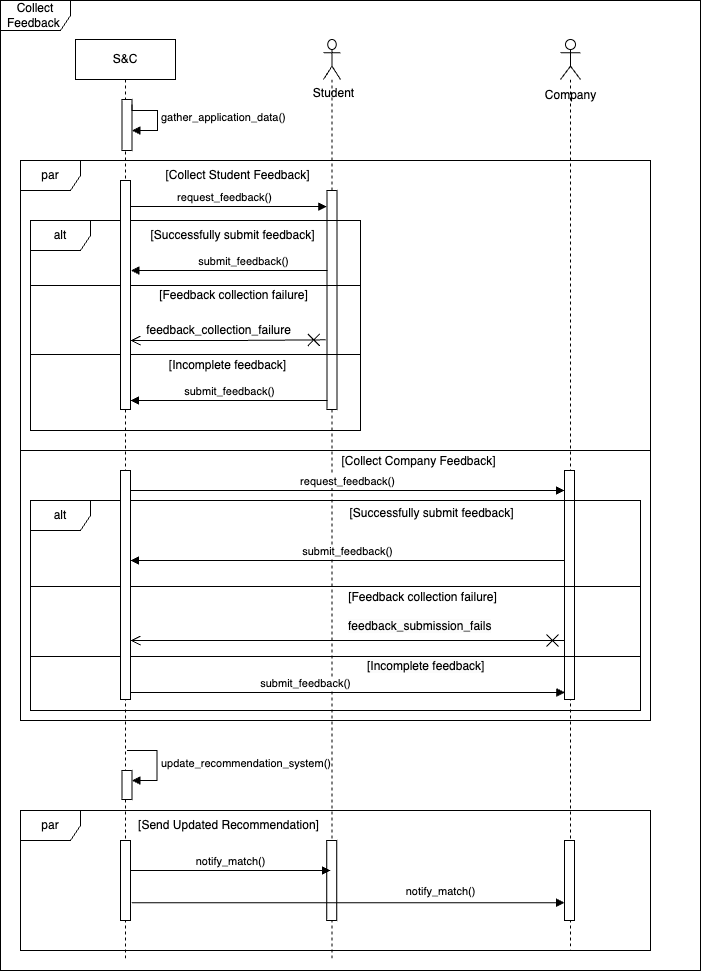

The diagram above was exported from draw.io. Its source (the exported page's mxGraphModel, read from the mxfile embedded in the PNG):
<mxGraphModel dx="2890" dy="1098" grid="1" gridSize="10" guides="1" tooltips="1" connect="1" arrows="1" fold="1" page="1" pageScale="1" pageWidth="850" pageHeight="1100" math="0" shadow="0">
  <root>
    <mxCell id="0" />
    <mxCell id="1" parent="0" />
    <mxCell id="2" value="Collect Feedback&amp;nbsp;" style="shape=umlFrame;whiteSpace=wrap;html=1;pointerEvents=0;width=70;height=30;" vertex="1" parent="1">
      <mxGeometry x="910" y="3040" width="700" height="970" as="geometry" />
    </mxCell>
    <mxCell id="3" value="" style="shape=umlLifeline;perimeter=lifelinePerimeter;whiteSpace=wrap;html=1;container=1;dropTarget=0;collapsible=0;recursiveResize=0;outlineConnect=0;portConstraint=eastwest;newEdgeStyle={&quot;curved&quot;:0,&quot;rounded&quot;:0};participant=umlActor;" vertex="1" parent="1">
      <mxGeometry x="1233" y="3079" width="17" height="921" as="geometry" />
    </mxCell>
    <mxCell id="4" value="" style="html=1;points=[[0,0,0,0,5],[0,1,0,0,-5],[1,0,0,0,5],[1,1,0,0,-5]];perimeter=orthogonalPerimeter;outlineConnect=0;targetShapes=umlLifeline;portConstraint=eastwest;newEdgeStyle={&quot;curved&quot;:0,&quot;rounded&quot;:0};" vertex="1" parent="3">
      <mxGeometry x="3.5" y="151" width="10" height="219" as="geometry" />
    </mxCell>
    <mxCell id="5" value="" style="html=1;points=[[0,0,0,0,5],[0,1,0,0,-5],[1,0,0,0,5],[1,1,0,0,-5]];perimeter=orthogonalPerimeter;outlineConnect=0;targetShapes=umlLifeline;portConstraint=eastwest;newEdgeStyle={&quot;curved&quot;:0,&quot;rounded&quot;:0};" vertex="1" parent="3">
      <mxGeometry x="3.25" y="801" width="10" height="80" as="geometry" />
    </mxCell>
    <mxCell id="6" value="Student" style="text;html=1;align=center;verticalAlign=middle;resizable=0;points=[];autosize=1;strokeColor=none;fillColor=none;" vertex="1" parent="1">
      <mxGeometry x="1213" y="3118" width="60" height="30" as="geometry" />
    </mxCell>
    <mxCell id="7" value="" style="shape=umlLifeline;perimeter=lifelinePerimeter;whiteSpace=wrap;html=1;container=1;dropTarget=0;collapsible=0;recursiveResize=0;outlineConnect=0;portConstraint=eastwest;newEdgeStyle={&quot;curved&quot;:0,&quot;rounded&quot;:0};participant=umlActor;" vertex="1" parent="1">
      <mxGeometry x="1470" y="3079" width="20" height="911" as="geometry" />
    </mxCell>
    <mxCell id="8" value="" style="html=1;points=[[0,0,0,0,5],[0,1,0,0,-5],[1,0,0,0,5],[1,1,0,0,-5]];perimeter=orthogonalPerimeter;outlineConnect=0;targetShapes=umlLifeline;portConstraint=eastwest;newEdgeStyle={&quot;curved&quot;:0,&quot;rounded&quot;:0};" vertex="1" parent="7">
      <mxGeometry x="4" y="431" width="10" height="229" as="geometry" />
    </mxCell>
    <mxCell id="9" value="" style="html=1;points=[[0,0,0,0,5],[0,1,0,0,-5],[1,0,0,0,5],[1,1,0,0,-5]];perimeter=orthogonalPerimeter;outlineConnect=0;targetShapes=umlLifeline;portConstraint=eastwest;newEdgeStyle={&quot;curved&quot;:0,&quot;rounded&quot;:0};" vertex="1" parent="7">
      <mxGeometry x="4" y="801" width="10" height="80" as="geometry" />
    </mxCell>
    <mxCell id="10" value="Company" style="text;html=1;align=center;verticalAlign=middle;resizable=0;points=[];autosize=1;strokeColor=none;fillColor=none;" vertex="1" parent="1">
      <mxGeometry x="1445" y="3120" width="70" height="30" as="geometry" />
    </mxCell>
    <mxCell id="11" value="par" style="shape=umlFrame;whiteSpace=wrap;html=1;pointerEvents=0;" vertex="1" parent="1">
      <mxGeometry x="930" y="3200" width="630" height="560" as="geometry" />
    </mxCell>
    <mxCell id="12" value="[Collect Student Feedback]" style="text;html=1;align=center;verticalAlign=middle;resizable=0;points=[];autosize=1;strokeColor=none;fillColor=none;" vertex="1" parent="1">
      <mxGeometry x="1062" y="3200" width="170" height="30" as="geometry" />
    </mxCell>
    <mxCell id="13" value="request_feedback()" style="html=1;verticalAlign=bottom;endArrow=block;curved=0;rounded=0;entryX=-0.025;entryY=0.073;entryDx=0;entryDy=0;entryPerimeter=0;" edge="1" source="40" target="4" parent="1">
      <mxGeometry x="-0.0158" width="80" relative="1" as="geometry">
        <mxPoint x="1292" y="3249" as="sourcePoint" />
        <mxPoint x="1105.0476190476193" y="3249.044" as="targetPoint" />
        <mxPoint as="offset" />
      </mxGeometry>
    </mxCell>
    <mxCell id="14" value="submit_feedback()" style="html=1;verticalAlign=bottom;endArrow=block;curved=0;rounded=0;" edge="1" parent="1">
      <mxGeometry x="-0.1552" width="80" relative="1" as="geometry">
        <mxPoint x="1237" y="3310" as="sourcePoint" />
        <mxPoint x="1040.5" y="3310" as="targetPoint" />
        <mxPoint x="-1" as="offset" />
      </mxGeometry>
    </mxCell>
    <mxCell id="15" value="alt" style="shape=umlFrame;whiteSpace=wrap;html=1;pointerEvents=0;" vertex="1" parent="1">
      <mxGeometry x="940" y="3260" width="330" height="210" as="geometry" />
    </mxCell>
    <mxCell id="16" value="[Successfully submit feedback]" style="text;html=1;align=center;verticalAlign=middle;resizable=0;points=[];autosize=1;strokeColor=none;fillColor=none;" vertex="1" parent="1">
      <mxGeometry x="1047" y="3260" width="190" height="30" as="geometry" />
    </mxCell>
    <mxCell id="17" value="" style="line;strokeWidth=1;fillColor=none;align=left;verticalAlign=middle;spacingTop=-1;spacingLeft=3;spacingRight=3;rotatable=0;labelPosition=right;points=[];portConstraint=eastwest;strokeColor=inherit;" vertex="1" parent="1">
      <mxGeometry x="940" y="3321" width="330" height="8" as="geometry" />
    </mxCell>
    <mxCell id="18" value="[Feedback collection failure]" style="text;html=1;align=center;verticalAlign=middle;resizable=0;points=[];autosize=1;strokeColor=none;fillColor=none;" vertex="1" parent="1">
      <mxGeometry x="1058" y="3320" width="170" height="30" as="geometry" />
    </mxCell>
    <mxCell id="19" value="" style="endArrow=open;startArrow=cross;endFill=0;startFill=0;endSize=8;startSize=10;html=1;rounded=0;exitX=-0.01;exitY=0.978;exitDx=0;exitDy=0;exitPerimeter=0;" edge="1" target="43" parent="1">
      <mxGeometry width="160" relative="1" as="geometry">
        <mxPoint x="1235.3000000000002" y="3379.34" as="sourcePoint" />
        <mxPoint x="1430" y="3380" as="targetPoint" />
        <Array as="points">
          <mxPoint x="1140" y="3380" />
        </Array>
      </mxGeometry>
    </mxCell>
    <mxCell id="20" value="" style="line;strokeWidth=1;fillColor=none;align=left;verticalAlign=middle;spacingTop=-1;spacingLeft=3;spacingRight=3;rotatable=0;labelPosition=right;points=[];portConstraint=eastwest;strokeColor=inherit;" vertex="1" parent="1">
      <mxGeometry x="940" y="3390" width="330" height="8" as="geometry" />
    </mxCell>
    <mxCell id="21" value="[Incomplete feedback]" style="text;html=1;align=center;verticalAlign=middle;resizable=0;points=[];autosize=1;strokeColor=none;fillColor=none;" vertex="1" parent="1">
      <mxGeometry x="1067" y="3390" width="140" height="30" as="geometry" />
    </mxCell>
    <mxCell id="22" value="submit_feedback()" style="html=1;verticalAlign=bottom;endArrow=block;curved=0;rounded=0;" edge="1" target="43" parent="1">
      <mxGeometry width="80" relative="1" as="geometry">
        <mxPoint x="1237" y="3440" as="sourcePoint" />
        <mxPoint x="1047" y="3440" as="targetPoint" />
      </mxGeometry>
    </mxCell>
    <mxCell id="23" value="" style="line;strokeWidth=1;fillColor=none;align=left;verticalAlign=middle;spacingTop=-1;spacingLeft=3;spacingRight=3;rotatable=0;labelPosition=right;points=[];portConstraint=eastwest;strokeColor=inherit;" vertex="1" parent="1">
      <mxGeometry x="930" y="3486" width="630" height="8" as="geometry" />
    </mxCell>
    <mxCell id="24" value="[Collect Company Feedback]" style="text;html=1;align=center;verticalAlign=middle;resizable=0;points=[];autosize=1;strokeColor=none;fillColor=none;" vertex="1" parent="1">
      <mxGeometry x="1237.5" y="3486" width="180" height="30" as="geometry" />
    </mxCell>
    <mxCell id="25" value="alt" style="shape=umlFrame;whiteSpace=wrap;html=1;pointerEvents=0;" vertex="1" parent="1">
      <mxGeometry x="940" y="3540" width="610" height="210" as="geometry" />
    </mxCell>
    <mxCell id="26" value="request_feedback()" style="html=1;verticalAlign=bottom;endArrow=block;curved=0;rounded=0;" edge="1" parent="1">
      <mxGeometry x="-0.0015" width="80" relative="1" as="geometry">
        <mxPoint x="1040" y="3530" as="sourcePoint" />
        <mxPoint x="1474" y="3530" as="targetPoint" />
        <mxPoint as="offset" />
      </mxGeometry>
    </mxCell>
    <mxCell id="27" value="[Successfully submit feedback]" style="text;html=1;align=center;verticalAlign=middle;resizable=0;points=[];autosize=1;strokeColor=none;fillColor=none;" vertex="1" parent="1">
      <mxGeometry x="1246.25" y="3538" width="190" height="30" as="geometry" />
    </mxCell>
    <mxCell id="28" value="submit_feedback()" style="html=1;verticalAlign=bottom;endArrow=block;curved=0;rounded=0;" edge="1" parent="1">
      <mxGeometry x="-0.0032" width="80" relative="1" as="geometry">
        <mxPoint x="1474" y="3600" as="sourcePoint" />
        <mxPoint x="1040" y="3600" as="targetPoint" />
        <mxPoint as="offset" />
      </mxGeometry>
    </mxCell>
    <mxCell id="29" value="" style="line;strokeWidth=1;fillColor=none;align=left;verticalAlign=middle;spacingTop=-1;spacingLeft=3;spacingRight=3;rotatable=0;labelPosition=right;points=[];portConstraint=eastwest;strokeColor=inherit;" vertex="1" parent="1">
      <mxGeometry x="940" y="3622" width="610" height="8" as="geometry" />
    </mxCell>
    <mxCell id="30" value="[Feedback collection failure]" style="text;html=1;align=center;verticalAlign=middle;resizable=0;points=[];autosize=1;strokeColor=none;fillColor=none;" vertex="1" parent="1">
      <mxGeometry x="1247" y="3622" width="170" height="30" as="geometry" />
    </mxCell>
    <mxCell id="31" value="&lt;span style=&quot;color: rgb(0, 0, 0); font-family: Helvetica; font-size: 12px; font-style: normal; font-variant-ligatures: normal; font-variant-caps: normal; font-weight: 400; letter-spacing: normal; orphans: 2; text-align: center; text-indent: 0px; text-transform: none; widows: 2; word-spacing: 0px; -webkit-text-stroke-width: 0px; white-space: nowrap; background-color: rgb(251, 251, 251); text-decoration-thickness: initial; text-decoration-style: initial; text-decoration-color: initial; display: inline !important; float: none;&quot;&gt;feedback_submission_fails&lt;/span&gt;" style="text;whiteSpace=wrap;html=1;" vertex="1" parent="1">
      <mxGeometry x="1256.25" y="3652" width="180" height="40" as="geometry" />
    </mxCell>
    <mxCell id="32" value="" style="endArrow=open;startArrow=cross;endFill=0;startFill=0;endSize=8;startSize=10;html=1;rounded=0;" edge="1" parent="1">
      <mxGeometry width="160" relative="1" as="geometry">
        <mxPoint x="1474" y="3680" as="sourcePoint" />
        <mxPoint x="1040" y="3680" as="targetPoint" />
      </mxGeometry>
    </mxCell>
    <mxCell id="33" value="" style="line;strokeWidth=1;fillColor=none;align=left;verticalAlign=middle;spacingTop=-1;spacingLeft=3;spacingRight=3;rotatable=0;labelPosition=right;points=[];portConstraint=eastwest;strokeColor=inherit;" vertex="1" parent="1">
      <mxGeometry x="940" y="3692" width="610" height="8" as="geometry" />
    </mxCell>
    <mxCell id="34" value="&lt;span style=&quot;color: rgb(0, 0, 0); font-family: Helvetica; font-size: 12px; font-style: normal; font-variant-ligatures: normal; font-variant-caps: normal; font-weight: 400; letter-spacing: normal; orphans: 2; text-align: center; text-indent: 0px; text-transform: none; widows: 2; word-spacing: 0px; -webkit-text-stroke-width: 0px; white-space: nowrap; background-color: rgb(251, 251, 251); text-decoration-thickness: initial; text-decoration-style: initial; text-decoration-color: initial; display: inline !important; float: none;&quot;&gt;[Incomplete feedback]&lt;/span&gt;" style="text;whiteSpace=wrap;html=1;" vertex="1" parent="1">
      <mxGeometry x="1275" y="3692" width="150" height="40" as="geometry" />
    </mxCell>
    <mxCell id="35" value="submit_feedback()" style="html=1;verticalAlign=bottom;endArrow=block;curved=0;rounded=0;entryX=-0.4;entryY=0.961;entryDx=0;entryDy=0;entryPerimeter=0;" edge="1" parent="1">
      <mxGeometry x="-0.1941" width="80" relative="1" as="geometry">
        <mxPoint x="1039.5021951219512" y="3731.9989999999993" as="sourcePoint" />
        <mxPoint x="1474.49" y="3731.9989999999993" as="targetPoint" />
        <Array as="points" />
        <mxPoint as="offset" />
      </mxGeometry>
    </mxCell>
    <mxCell id="36" value="par" style="shape=umlFrame;whiteSpace=wrap;html=1;pointerEvents=0;" vertex="1" parent="1">
      <mxGeometry x="930" y="3850" width="630" height="140" as="geometry" />
    </mxCell>
    <mxCell id="37" value="[Send Updated Recommendation]" style="text;html=1;align=center;verticalAlign=middle;resizable=0;points=[];autosize=1;strokeColor=none;fillColor=none;" vertex="1" parent="1">
      <mxGeometry x="1037.5" y="3850" width="200" height="30" as="geometry" />
    </mxCell>
    <mxCell id="38" value="notify_match()" style="html=1;verticalAlign=bottom;endArrow=block;curved=0;rounded=0;" edge="1" source="47" parent="1">
      <mxGeometry x="0.007" width="80" relative="1" as="geometry">
        <mxPoint x="1428.13" y="3910" as="sourcePoint" />
        <mxPoint x="1240" y="3910" as="targetPoint" />
        <mxPoint as="offset" />
      </mxGeometry>
    </mxCell>
    <mxCell id="39" value="notify_match()" style="html=1;verticalAlign=bottom;endArrow=block;curved=0;rounded=0;exitX=1.125;exitY=0.778;exitDx=0;exitDy=0;exitPerimeter=0;" edge="1" source="47" target="9" parent="1">
      <mxGeometry x="0.4269" y="2" width="80" relative="1" as="geometry">
        <mxPoint x="1436.25" y="3930" as="sourcePoint" />
        <mxPoint x="1516.25" y="3930" as="targetPoint" />
        <mxPoint as="offset" />
      </mxGeometry>
    </mxCell>
    <mxCell id="40" value="S&amp;amp;C" style="shape=umlLifeline;perimeter=lifelinePerimeter;whiteSpace=wrap;html=1;container=1;dropTarget=0;collapsible=0;recursiveResize=0;outlineConnect=0;portConstraint=eastwest;newEdgeStyle={&quot;curved&quot;:0,&quot;rounded&quot;:0};" vertex="1" parent="1">
      <mxGeometry x="985" y="3079" width="100" height="921" as="geometry" />
    </mxCell>
    <mxCell id="41" value="" style="html=1;points=[[0,0,0,0,5],[0,1,0,0,-5],[1,0,0,0,5],[1,1,0,0,-5]];perimeter=orthogonalPerimeter;outlineConnect=0;targetShapes=umlLifeline;portConstraint=eastwest;newEdgeStyle={&quot;curved&quot;:0,&quot;rounded&quot;:0};" vertex="1" parent="40">
      <mxGeometry x="46.5" y="60" width="10" height="51" as="geometry" />
    </mxCell>
    <mxCell id="42" value="gather_application_data()" style="html=1;align=left;spacingLeft=2;endArrow=block;rounded=0;edgeStyle=orthogonalEdgeStyle;curved=0;rounded=0;exitX=1;exitY=0;exitDx=0;exitDy=5;exitPerimeter=0;" edge="1" parent="40" source="41" target="41">
      <mxGeometry relative="1" as="geometry">
        <mxPoint x="51.5" y="51" as="sourcePoint" />
        <Array as="points">
          <mxPoint x="82" y="71" />
          <mxPoint x="82" y="91" />
        </Array>
      </mxGeometry>
    </mxCell>
    <mxCell id="43" value="" style="html=1;points=[[0,0,0,0,5],[0,1,0,0,-5],[1,0,0,0,5],[1,1,0,0,-5]];perimeter=orthogonalPerimeter;outlineConnect=0;targetShapes=umlLifeline;portConstraint=eastwest;newEdgeStyle={&quot;curved&quot;:0,&quot;rounded&quot;:0};" vertex="1" parent="40">
      <mxGeometry x="45" y="141" width="10" height="229" as="geometry" />
    </mxCell>
    <mxCell id="44" value="" style="html=1;points=[[0,0,0,0,5],[0,1,0,0,-5],[1,0,0,0,5],[1,1,0,0,-5]];perimeter=orthogonalPerimeter;outlineConnect=0;targetShapes=umlLifeline;portConstraint=eastwest;newEdgeStyle={&quot;curved&quot;:0,&quot;rounded&quot;:0};" vertex="1" parent="40">
      <mxGeometry x="45" y="431" width="10" height="229" as="geometry" />
    </mxCell>
    <mxCell id="45" value="" style="html=1;points=[[0,0,0,0,5],[0,1,0,0,-5],[1,0,0,0,5],[1,1,0,0,-5]];perimeter=orthogonalPerimeter;outlineConnect=0;targetShapes=umlLifeline;portConstraint=eastwest;newEdgeStyle={&quot;curved&quot;:0,&quot;rounded&quot;:0};" vertex="1" parent="40">
      <mxGeometry x="46.5" y="731" width="10" height="29" as="geometry" />
    </mxCell>
    <mxCell id="46" value="update_recommendation_system()" style="html=1;align=left;spacingLeft=2;endArrow=block;rounded=0;edgeStyle=orthogonalEdgeStyle;curved=0;rounded=0;" edge="1" parent="40" target="45">
      <mxGeometry relative="1" as="geometry">
        <mxPoint x="51.5" y="711" as="sourcePoint" />
        <Array as="points">
          <mxPoint x="81.5" y="741" />
        </Array>
      </mxGeometry>
    </mxCell>
    <mxCell id="47" value="" style="html=1;points=[[0,0,0,0,5],[0,1,0,0,-5],[1,0,0,0,5],[1,1,0,0,-5]];perimeter=orthogonalPerimeter;outlineConnect=0;targetShapes=umlLifeline;portConstraint=eastwest;newEdgeStyle={&quot;curved&quot;:0,&quot;rounded&quot;:0};" vertex="1" parent="40">
      <mxGeometry x="45" y="801" width="10" height="80" as="geometry" />
    </mxCell>
    <mxCell id="48" value="feedback_collection_failure" style="text;html=1;align=center;verticalAlign=middle;resizable=0;points=[];autosize=1;strokeColor=none;fillColor=none;" vertex="1" parent="1">
      <mxGeometry x="1043.25" y="3355" width="170" height="30" as="geometry" />
    </mxCell>
  </root>
</mxGraphModel>